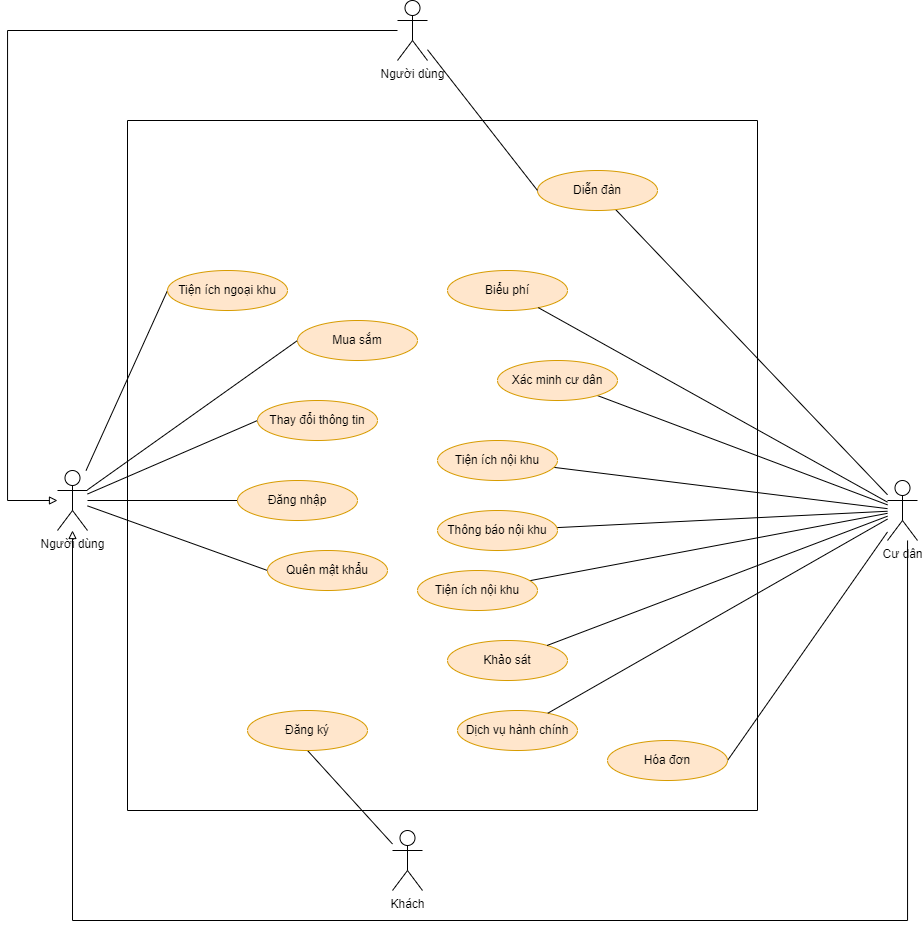

The diagram above was exported from draw.io. Its source (the exported page's mxGraphModel, read from the mxfile embedded in the PNG):
<mxGraphModel dx="1105" dy="612" grid="1" gridSize="10" guides="1" tooltips="1" connect="1" arrows="1" fold="1" page="1" pageScale="1" pageWidth="827" pageHeight="1169" math="0" shadow="0">
  <root>
    <mxCell id="0" />
    <mxCell id="1" parent="0" />
    <mxCell id="BVD0RmjV8X2pGe1AmP8k-7" style="edgeStyle=none;rounded=0;orthogonalLoop=1;jettySize=auto;html=1;entryX=0;entryY=0.5;entryDx=0;entryDy=0;endArrow=none;endFill=0;" edge="1" parent="1" source="BVD0RmjV8X2pGe1AmP8k-1" target="BVD0RmjV8X2pGe1AmP8k-6">
      <mxGeometry relative="1" as="geometry" />
    </mxCell>
    <mxCell id="BVD0RmjV8X2pGe1AmP8k-13" style="edgeStyle=none;rounded=0;orthogonalLoop=1;jettySize=auto;html=1;entryX=0;entryY=0.5;entryDx=0;entryDy=0;endArrow=none;endFill=0;" edge="1" parent="1" source="BVD0RmjV8X2pGe1AmP8k-1" target="BVD0RmjV8X2pGe1AmP8k-11">
      <mxGeometry relative="1" as="geometry" />
    </mxCell>
    <mxCell id="BVD0RmjV8X2pGe1AmP8k-14" style="edgeStyle=none;rounded=0;orthogonalLoop=1;jettySize=auto;html=1;entryX=0;entryY=0.5;entryDx=0;entryDy=0;endArrow=none;endFill=0;" edge="1" parent="1" source="BVD0RmjV8X2pGe1AmP8k-1" target="BVD0RmjV8X2pGe1AmP8k-10">
      <mxGeometry relative="1" as="geometry" />
    </mxCell>
    <mxCell id="BVD0RmjV8X2pGe1AmP8k-17" style="edgeStyle=none;rounded=0;orthogonalLoop=1;jettySize=auto;html=1;entryX=0;entryY=0.5;entryDx=0;entryDy=0;endArrow=none;endFill=0;" edge="1" parent="1" source="BVD0RmjV8X2pGe1AmP8k-1" target="BVD0RmjV8X2pGe1AmP8k-16">
      <mxGeometry relative="1" as="geometry" />
    </mxCell>
    <mxCell id="BVD0RmjV8X2pGe1AmP8k-18" style="edgeStyle=none;rounded=0;orthogonalLoop=1;jettySize=auto;html=1;entryX=0;entryY=0.5;entryDx=0;entryDy=0;endArrow=none;endFill=0;" edge="1" parent="1" source="BVD0RmjV8X2pGe1AmP8k-1" target="BVD0RmjV8X2pGe1AmP8k-15">
      <mxGeometry relative="1" as="geometry" />
    </mxCell>
    <mxCell id="BVD0RmjV8X2pGe1AmP8k-31" value="" style="edgeStyle=orthogonalEdgeStyle;rounded=0;orthogonalLoop=1;jettySize=auto;html=1;startArrow=block;startFill=0;endArrow=none;endFill=0;" edge="1" parent="1" source="BVD0RmjV8X2pGe1AmP8k-1" target="BVD0RmjV8X2pGe1AmP8k-30">
      <mxGeometry relative="1" as="geometry">
        <Array as="points">
          <mxPoint x="120" y="520" />
          <mxPoint x="120" y="50" />
        </Array>
      </mxGeometry>
    </mxCell>
    <mxCell id="BVD0RmjV8X2pGe1AmP8k-1" value="Người dùng" style="shape=umlActor;verticalLabelPosition=bottom;verticalAlign=top;html=1;outlineConnect=0;" vertex="1" parent="1">
      <mxGeometry x="170" y="490" width="30" height="60" as="geometry" />
    </mxCell>
    <mxCell id="BVD0RmjV8X2pGe1AmP8k-5" style="rounded=0;orthogonalLoop=1;jettySize=auto;html=1;entryX=0.5;entryY=1;entryDx=0;entryDy=0;endArrow=none;endFill=0;" edge="1" parent="1" source="BVD0RmjV8X2pGe1AmP8k-2" target="BVD0RmjV8X2pGe1AmP8k-4">
      <mxGeometry relative="1" as="geometry" />
    </mxCell>
    <mxCell id="BVD0RmjV8X2pGe1AmP8k-2" value="Khách" style="shape=umlActor;verticalLabelPosition=bottom;verticalAlign=top;html=1;outlineConnect=0;" vertex="1" parent="1">
      <mxGeometry x="505" y="850" width="30" height="60" as="geometry" />
    </mxCell>
    <mxCell id="BVD0RmjV8X2pGe1AmP8k-19" style="edgeStyle=orthogonalEdgeStyle;rounded=0;orthogonalLoop=1;jettySize=auto;html=1;endArrow=block;endFill=0;" edge="1" parent="1" source="BVD0RmjV8X2pGe1AmP8k-3" target="BVD0RmjV8X2pGe1AmP8k-1">
      <mxGeometry relative="1" as="geometry">
        <mxPoint x="200" y="730" as="targetPoint" />
        <Array as="points">
          <mxPoint x="1020" y="940" />
          <mxPoint x="185" y="940" />
        </Array>
      </mxGeometry>
    </mxCell>
    <mxCell id="BVD0RmjV8X2pGe1AmP8k-36" style="edgeStyle=none;rounded=0;orthogonalLoop=1;jettySize=auto;html=1;entryX=1;entryY=0.5;entryDx=0;entryDy=0;startArrow=none;startFill=0;endArrow=none;endFill=0;" edge="1" parent="1" source="BVD0RmjV8X2pGe1AmP8k-3" target="BVD0RmjV8X2pGe1AmP8k-33">
      <mxGeometry relative="1" as="geometry" />
    </mxCell>
    <mxCell id="BVD0RmjV8X2pGe1AmP8k-3" value="Cư dân" style="shape=umlActor;verticalLabelPosition=bottom;verticalAlign=top;html=1;outlineConnect=0;" vertex="1" parent="1">
      <mxGeometry x="1000" y="500" width="30" height="60" as="geometry" />
    </mxCell>
    <mxCell id="BVD0RmjV8X2pGe1AmP8k-20" style="rounded=0;orthogonalLoop=1;jettySize=auto;html=1;startArrow=none;startFill=0;endArrow=none;endFill=0;" edge="1" parent="1" source="BVD0RmjV8X2pGe1AmP8k-8" target="BVD0RmjV8X2pGe1AmP8k-3">
      <mxGeometry relative="1" as="geometry" />
    </mxCell>
    <mxCell id="BVD0RmjV8X2pGe1AmP8k-22" style="edgeStyle=none;rounded=0;orthogonalLoop=1;jettySize=auto;html=1;startArrow=none;startFill=0;endArrow=none;endFill=0;" edge="1" parent="1" source="BVD0RmjV8X2pGe1AmP8k-21" target="BVD0RmjV8X2pGe1AmP8k-3">
      <mxGeometry relative="1" as="geometry" />
    </mxCell>
    <mxCell id="BVD0RmjV8X2pGe1AmP8k-25" style="edgeStyle=none;rounded=0;orthogonalLoop=1;jettySize=auto;html=1;startArrow=none;startFill=0;endArrow=none;endFill=0;" edge="1" parent="1" source="BVD0RmjV8X2pGe1AmP8k-23" target="BVD0RmjV8X2pGe1AmP8k-3">
      <mxGeometry relative="1" as="geometry" />
    </mxCell>
    <mxCell id="BVD0RmjV8X2pGe1AmP8k-26" style="edgeStyle=none;rounded=0;orthogonalLoop=1;jettySize=auto;html=1;startArrow=none;startFill=0;endArrow=none;endFill=0;" edge="1" parent="1" source="BVD0RmjV8X2pGe1AmP8k-24" target="BVD0RmjV8X2pGe1AmP8k-3">
      <mxGeometry relative="1" as="geometry" />
    </mxCell>
    <mxCell id="BVD0RmjV8X2pGe1AmP8k-28" style="edgeStyle=none;rounded=0;orthogonalLoop=1;jettySize=auto;html=1;startArrow=none;startFill=0;endArrow=none;endFill=0;" edge="1" parent="1" source="BVD0RmjV8X2pGe1AmP8k-27" target="BVD0RmjV8X2pGe1AmP8k-3">
      <mxGeometry relative="1" as="geometry" />
    </mxCell>
    <mxCell id="BVD0RmjV8X2pGe1AmP8k-29" value="" style="swimlane;startSize=0;" vertex="1" parent="1">
      <mxGeometry x="240" y="140" width="630" height="690" as="geometry" />
    </mxCell>
    <mxCell id="BVD0RmjV8X2pGe1AmP8k-16" value="Tiện ích ngoại khu" style="ellipse;whiteSpace=wrap;html=1;fillColor=#ffe6cc;strokeColor=#d79b00;" vertex="1" parent="BVD0RmjV8X2pGe1AmP8k-29">
      <mxGeometry x="40" y="150" width="120" height="40" as="geometry" />
    </mxCell>
    <mxCell id="BVD0RmjV8X2pGe1AmP8k-15" value="Mua sắm" style="ellipse;whiteSpace=wrap;html=1;fillColor=#ffe6cc;strokeColor=#d79b00;" vertex="1" parent="BVD0RmjV8X2pGe1AmP8k-29">
      <mxGeometry x="170" y="200" width="120" height="40" as="geometry" />
    </mxCell>
    <mxCell id="BVD0RmjV8X2pGe1AmP8k-11" value="Thay đổi thông tin" style="ellipse;whiteSpace=wrap;html=1;fillColor=#ffe6cc;strokeColor=#d79b00;" vertex="1" parent="BVD0RmjV8X2pGe1AmP8k-29">
      <mxGeometry x="130" y="280" width="120" height="40" as="geometry" />
    </mxCell>
    <mxCell id="BVD0RmjV8X2pGe1AmP8k-6" value="Đăng nhập" style="ellipse;whiteSpace=wrap;html=1;fillColor=#ffe6cc;strokeColor=#d79b00;" vertex="1" parent="BVD0RmjV8X2pGe1AmP8k-29">
      <mxGeometry x="110" y="360" width="120" height="40" as="geometry" />
    </mxCell>
    <mxCell id="BVD0RmjV8X2pGe1AmP8k-10" value="Quên mật khẩu" style="ellipse;whiteSpace=wrap;html=1;fillColor=#ffe6cc;strokeColor=#d79b00;" vertex="1" parent="BVD0RmjV8X2pGe1AmP8k-29">
      <mxGeometry x="140" y="430" width="120" height="40" as="geometry" />
    </mxCell>
    <mxCell id="BVD0RmjV8X2pGe1AmP8k-4" value="Đăng ký" style="ellipse;whiteSpace=wrap;html=1;fillColor=#ffe6cc;strokeColor=#d79b00;" vertex="1" parent="BVD0RmjV8X2pGe1AmP8k-29">
      <mxGeometry x="120" y="590" width="120" height="40" as="geometry" />
    </mxCell>
    <mxCell id="BVD0RmjV8X2pGe1AmP8k-27" value="Diễn đàn" style="ellipse;whiteSpace=wrap;html=1;fillColor=#ffe6cc;strokeColor=#d79b00;" vertex="1" parent="BVD0RmjV8X2pGe1AmP8k-29">
      <mxGeometry x="410" y="50" width="120" height="40" as="geometry" />
    </mxCell>
    <mxCell id="BVD0RmjV8X2pGe1AmP8k-24" value="Tiện ích nội khu" style="ellipse;whiteSpace=wrap;html=1;fillColor=#ffe6cc;strokeColor=#d79b00;" vertex="1" parent="BVD0RmjV8X2pGe1AmP8k-29">
      <mxGeometry x="290" y="450" width="120" height="40" as="geometry" />
    </mxCell>
    <mxCell id="BVD0RmjV8X2pGe1AmP8k-21" value="Tiện ích nội khu" style="ellipse;whiteSpace=wrap;html=1;fillColor=#ffe6cc;strokeColor=#d79b00;" vertex="1" parent="BVD0RmjV8X2pGe1AmP8k-29">
      <mxGeometry x="310" y="320" width="120" height="40" as="geometry" />
    </mxCell>
    <mxCell id="BVD0RmjV8X2pGe1AmP8k-8" value="Xác minh cư dân" style="ellipse;whiteSpace=wrap;html=1;fillColor=#ffe6cc;strokeColor=#d79b00;" vertex="1" parent="BVD0RmjV8X2pGe1AmP8k-29">
      <mxGeometry x="370" y="240" width="120" height="40" as="geometry" />
    </mxCell>
    <mxCell id="BVD0RmjV8X2pGe1AmP8k-33" value="Hóa đơn" style="ellipse;whiteSpace=wrap;html=1;fillColor=#ffe6cc;strokeColor=#d79b00;" vertex="1" parent="BVD0RmjV8X2pGe1AmP8k-29">
      <mxGeometry x="480" y="620" width="120" height="40" as="geometry" />
    </mxCell>
    <mxCell id="BVD0RmjV8X2pGe1AmP8k-34" value="Biểu phí" style="ellipse;whiteSpace=wrap;html=1;fillColor=#ffe6cc;strokeColor=#d79b00;" vertex="1" parent="BVD0RmjV8X2pGe1AmP8k-29">
      <mxGeometry x="320" y="150" width="120" height="40" as="geometry" />
    </mxCell>
    <mxCell id="BVD0RmjV8X2pGe1AmP8k-23" value="Thông báo nội khu" style="ellipse;whiteSpace=wrap;html=1;fillColor=#ffe6cc;strokeColor=#d79b00;" vertex="1" parent="BVD0RmjV8X2pGe1AmP8k-29">
      <mxGeometry x="310" y="390" width="120" height="40" as="geometry" />
    </mxCell>
    <mxCell id="BVD0RmjV8X2pGe1AmP8k-37" value="Khảo sát" style="ellipse;whiteSpace=wrap;html=1;fillColor=#ffe6cc;strokeColor=#d79b00;" vertex="1" parent="BVD0RmjV8X2pGe1AmP8k-29">
      <mxGeometry x="320" y="520" width="120" height="40" as="geometry" />
    </mxCell>
    <mxCell id="BVD0RmjV8X2pGe1AmP8k-38" value="Dịch vụ hành chính" style="ellipse;whiteSpace=wrap;html=1;fillColor=#ffe6cc;strokeColor=#d79b00;" vertex="1" parent="BVD0RmjV8X2pGe1AmP8k-29">
      <mxGeometry x="330" y="590" width="120" height="40" as="geometry" />
    </mxCell>
    <mxCell id="BVD0RmjV8X2pGe1AmP8k-30" value="Người dùng" style="shape=umlActor;verticalLabelPosition=bottom;verticalAlign=top;html=1;outlineConnect=0;" vertex="1" parent="1">
      <mxGeometry x="510" y="20" width="30" height="60" as="geometry" />
    </mxCell>
    <mxCell id="BVD0RmjV8X2pGe1AmP8k-32" style="edgeStyle=none;rounded=0;orthogonalLoop=1;jettySize=auto;html=1;entryX=0;entryY=0.5;entryDx=0;entryDy=0;startArrow=none;startFill=0;endArrow=none;endFill=0;" edge="1" parent="1" source="BVD0RmjV8X2pGe1AmP8k-30" target="BVD0RmjV8X2pGe1AmP8k-27">
      <mxGeometry relative="1" as="geometry" />
    </mxCell>
    <mxCell id="BVD0RmjV8X2pGe1AmP8k-35" style="rounded=0;orthogonalLoop=1;jettySize=auto;html=1;startArrow=none;startFill=0;endArrow=none;endFill=0;" edge="1" parent="1" source="BVD0RmjV8X2pGe1AmP8k-34" target="BVD0RmjV8X2pGe1AmP8k-3">
      <mxGeometry relative="1" as="geometry" />
    </mxCell>
    <mxCell id="BVD0RmjV8X2pGe1AmP8k-39" style="edgeStyle=none;rounded=0;orthogonalLoop=1;jettySize=auto;html=1;startArrow=none;startFill=0;endArrow=none;endFill=0;" edge="1" parent="1" source="BVD0RmjV8X2pGe1AmP8k-37" target="BVD0RmjV8X2pGe1AmP8k-3">
      <mxGeometry relative="1" as="geometry" />
    </mxCell>
    <mxCell id="BVD0RmjV8X2pGe1AmP8k-40" style="edgeStyle=none;rounded=0;orthogonalLoop=1;jettySize=auto;html=1;startArrow=none;startFill=0;endArrow=none;endFill=0;" edge="1" parent="1" source="BVD0RmjV8X2pGe1AmP8k-38" target="BVD0RmjV8X2pGe1AmP8k-3">
      <mxGeometry relative="1" as="geometry" />
    </mxCell>
  </root>
</mxGraphModel>